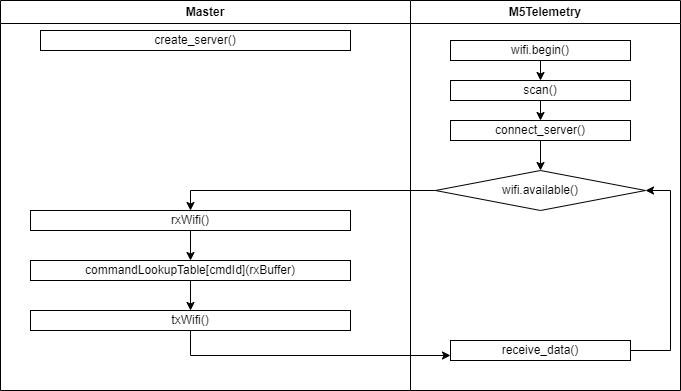

The diagram above was exported from draw.io. Its source (the exported page's mxGraphModel, read from the mxfile embedded in the PNG):
<mxGraphModel dx="790" dy="388" grid="1" gridSize="10" guides="1" tooltips="1" connect="1" arrows="1" fold="1" page="1" pageScale="1" pageWidth="827" pageHeight="1169" math="0" shadow="0">
  <root>
    <mxCell id="WIyWlLk6GJQsqaUBKTNV-0" />
    <mxCell id="WIyWlLk6GJQsqaUBKTNV-1" parent="WIyWlLk6GJQsqaUBKTNV-0" />
    <mxCell id="GrcvwgP6CBYpFeCLsEjB-0" value="M5Telemetry" style="swimlane;whiteSpace=wrap;html=1;" vertex="1" parent="WIyWlLk6GJQsqaUBKTNV-1">
      <mxGeometry x="460" y="70" width="270" height="390" as="geometry" />
    </mxCell>
    <mxCell id="GrcvwgP6CBYpFeCLsEjB-14" style="edgeStyle=orthogonalEdgeStyle;rounded=0;orthogonalLoop=1;jettySize=auto;html=1;exitX=0.5;exitY=1;exitDx=0;exitDy=0;entryX=0.5;entryY=0;entryDx=0;entryDy=0;" edge="1" parent="GrcvwgP6CBYpFeCLsEjB-0" source="GrcvwgP6CBYpFeCLsEjB-3" target="GrcvwgP6CBYpFeCLsEjB-5">
      <mxGeometry relative="1" as="geometry" />
    </mxCell>
    <mxCell id="GrcvwgP6CBYpFeCLsEjB-3" value="wifi.begin()" style="rounded=0;whiteSpace=wrap;html=1;" vertex="1" parent="GrcvwgP6CBYpFeCLsEjB-0">
      <mxGeometry x="40" y="40" width="180" height="20" as="geometry" />
    </mxCell>
    <mxCell id="GrcvwgP6CBYpFeCLsEjB-15" style="edgeStyle=orthogonalEdgeStyle;rounded=0;orthogonalLoop=1;jettySize=auto;html=1;exitX=0.5;exitY=1;exitDx=0;exitDy=0;entryX=0.5;entryY=0;entryDx=0;entryDy=0;" edge="1" parent="GrcvwgP6CBYpFeCLsEjB-0" source="GrcvwgP6CBYpFeCLsEjB-5" target="GrcvwgP6CBYpFeCLsEjB-6">
      <mxGeometry relative="1" as="geometry" />
    </mxCell>
    <mxCell id="GrcvwgP6CBYpFeCLsEjB-5" value="scan()" style="rounded=0;whiteSpace=wrap;html=1;" vertex="1" parent="GrcvwgP6CBYpFeCLsEjB-0">
      <mxGeometry x="40" y="80" width="180" height="20" as="geometry" />
    </mxCell>
    <mxCell id="GrcvwgP6CBYpFeCLsEjB-16" style="edgeStyle=orthogonalEdgeStyle;rounded=0;orthogonalLoop=1;jettySize=auto;html=1;exitX=0.5;exitY=1;exitDx=0;exitDy=0;entryX=0.5;entryY=0;entryDx=0;entryDy=0;" edge="1" parent="GrcvwgP6CBYpFeCLsEjB-0" source="GrcvwgP6CBYpFeCLsEjB-6" target="GrcvwgP6CBYpFeCLsEjB-7">
      <mxGeometry relative="1" as="geometry" />
    </mxCell>
    <mxCell id="GrcvwgP6CBYpFeCLsEjB-6" value="connect_server()" style="rounded=0;whiteSpace=wrap;html=1;" vertex="1" parent="GrcvwgP6CBYpFeCLsEjB-0">
      <mxGeometry x="40" y="120" width="180" height="20" as="geometry" />
    </mxCell>
    <mxCell id="GrcvwgP6CBYpFeCLsEjB-7" value="wifi.available()" style="rhombus;whiteSpace=wrap;html=1;" vertex="1" parent="GrcvwgP6CBYpFeCLsEjB-0">
      <mxGeometry x="25" y="170" width="210" height="40" as="geometry" />
    </mxCell>
    <mxCell id="GrcvwgP6CBYpFeCLsEjB-21" style="edgeStyle=orthogonalEdgeStyle;rounded=0;orthogonalLoop=1;jettySize=auto;html=1;exitX=1;exitY=0.5;exitDx=0;exitDy=0;entryX=1;entryY=0.5;entryDx=0;entryDy=0;" edge="1" parent="GrcvwgP6CBYpFeCLsEjB-0" source="GrcvwgP6CBYpFeCLsEjB-13" target="GrcvwgP6CBYpFeCLsEjB-7">
      <mxGeometry relative="1" as="geometry">
        <Array as="points">
          <mxPoint x="260" y="350" />
          <mxPoint x="260" y="190" />
        </Array>
      </mxGeometry>
    </mxCell>
    <mxCell id="GrcvwgP6CBYpFeCLsEjB-13" value="receive_data()" style="rounded=0;whiteSpace=wrap;html=1;" vertex="1" parent="GrcvwgP6CBYpFeCLsEjB-0">
      <mxGeometry x="40" y="340" width="180" height="20" as="geometry" />
    </mxCell>
    <mxCell id="GrcvwgP6CBYpFeCLsEjB-1" value="Master" style="swimlane;whiteSpace=wrap;html=1;" vertex="1" parent="WIyWlLk6GJQsqaUBKTNV-1">
      <mxGeometry x="50" y="70" width="410" height="390" as="geometry" />
    </mxCell>
    <mxCell id="GrcvwgP6CBYpFeCLsEjB-2" value="create_server()" style="rounded=0;whiteSpace=wrap;html=1;" vertex="1" parent="GrcvwgP6CBYpFeCLsEjB-1">
      <mxGeometry x="40" y="30" width="310" height="20" as="geometry" />
    </mxCell>
    <mxCell id="GrcvwgP6CBYpFeCLsEjB-18" style="edgeStyle=orthogonalEdgeStyle;rounded=0;orthogonalLoop=1;jettySize=auto;html=1;exitX=0.5;exitY=1;exitDx=0;exitDy=0;entryX=0.5;entryY=0;entryDx=0;entryDy=0;" edge="1" parent="GrcvwgP6CBYpFeCLsEjB-1" source="GrcvwgP6CBYpFeCLsEjB-8" target="GrcvwgP6CBYpFeCLsEjB-10">
      <mxGeometry relative="1" as="geometry" />
    </mxCell>
    <mxCell id="GrcvwgP6CBYpFeCLsEjB-8" value="rxWifi()" style="rounded=0;whiteSpace=wrap;html=1;" vertex="1" parent="GrcvwgP6CBYpFeCLsEjB-1">
      <mxGeometry x="30" y="210" width="320" height="20" as="geometry" />
    </mxCell>
    <mxCell id="GrcvwgP6CBYpFeCLsEjB-9" style="edgeStyle=orthogonalEdgeStyle;rounded=0;orthogonalLoop=1;jettySize=auto;html=1;exitX=0.5;exitY=1;exitDx=0;exitDy=0;" edge="1" parent="GrcvwgP6CBYpFeCLsEjB-1" source="GrcvwgP6CBYpFeCLsEjB-2" target="GrcvwgP6CBYpFeCLsEjB-2">
      <mxGeometry relative="1" as="geometry" />
    </mxCell>
    <mxCell id="GrcvwgP6CBYpFeCLsEjB-19" style="edgeStyle=orthogonalEdgeStyle;rounded=0;orthogonalLoop=1;jettySize=auto;html=1;exitX=0.5;exitY=1;exitDx=0;exitDy=0;entryX=0.5;entryY=0;entryDx=0;entryDy=0;" edge="1" parent="GrcvwgP6CBYpFeCLsEjB-1" source="GrcvwgP6CBYpFeCLsEjB-10" target="GrcvwgP6CBYpFeCLsEjB-12">
      <mxGeometry relative="1" as="geometry" />
    </mxCell>
    <mxCell id="GrcvwgP6CBYpFeCLsEjB-10" value="commandLookupTable[cmdId](rxBuffer)" style="rounded=0;whiteSpace=wrap;html=1;" vertex="1" parent="GrcvwgP6CBYpFeCLsEjB-1">
      <mxGeometry x="30" y="260" width="320" height="20" as="geometry" />
    </mxCell>
    <mxCell id="GrcvwgP6CBYpFeCLsEjB-12" value="txWifi()" style="rounded=0;whiteSpace=wrap;html=1;" vertex="1" parent="GrcvwgP6CBYpFeCLsEjB-1">
      <mxGeometry x="30" y="310" width="320" height="20" as="geometry" />
    </mxCell>
    <mxCell id="GrcvwgP6CBYpFeCLsEjB-17" style="edgeStyle=orthogonalEdgeStyle;rounded=0;orthogonalLoop=1;jettySize=auto;html=1;exitX=0;exitY=0.5;exitDx=0;exitDy=0;entryX=0.5;entryY=0;entryDx=0;entryDy=0;" edge="1" parent="WIyWlLk6GJQsqaUBKTNV-1" source="GrcvwgP6CBYpFeCLsEjB-7" target="GrcvwgP6CBYpFeCLsEjB-8">
      <mxGeometry relative="1" as="geometry" />
    </mxCell>
    <mxCell id="GrcvwgP6CBYpFeCLsEjB-20" style="edgeStyle=orthogonalEdgeStyle;rounded=0;orthogonalLoop=1;jettySize=auto;html=1;exitX=0.5;exitY=1;exitDx=0;exitDy=0;entryX=0;entryY=0.75;entryDx=0;entryDy=0;" edge="1" parent="WIyWlLk6GJQsqaUBKTNV-1" source="GrcvwgP6CBYpFeCLsEjB-12" target="GrcvwgP6CBYpFeCLsEjB-13">
      <mxGeometry relative="1" as="geometry" />
    </mxCell>
  </root>
</mxGraphModel>